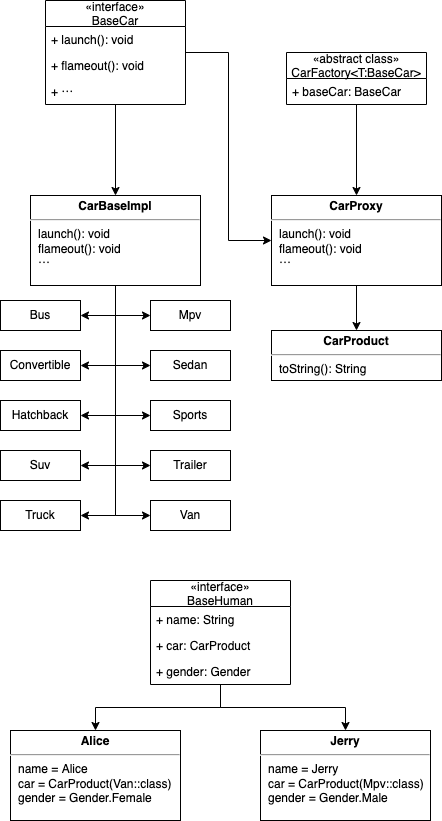

The diagram above was exported from draw.io. Its source (the exported page's mxGraphModel, read from the mxfile embedded in the PNG):
<mxGraphModel dx="1426" dy="711" grid="1" gridSize="10" guides="1" tooltips="1" connect="1" arrows="1" fold="1" page="1" pageScale="1" pageWidth="827" pageHeight="1169" math="0" shadow="0">
  <root>
    <mxCell id="0" />
    <mxCell id="1" parent="0" />
    <mxCell id="3ht-VvHgq8e74oxvFAyg-85" value="" style="group" vertex="1" connectable="0" parent="1">
      <mxGeometry x="40" y="40" width="441" height="530" as="geometry" />
    </mxCell>
    <mxCell id="3ht-VvHgq8e74oxvFAyg-40" value="«interface»&#10;BaseCar" style="swimlane;fontStyle=0;childLayout=stackLayout;horizontal=1;startSize=26;fillColor=none;horizontalStack=0;resizeParent=1;resizeParentMax=0;resizeLast=0;collapsible=1;marginBottom=0;" vertex="1" parent="3ht-VvHgq8e74oxvFAyg-85">
      <mxGeometry x="45" width="140" height="104" as="geometry">
        <mxRectangle x="340" y="340" width="90" height="30" as="alternateBounds" />
      </mxGeometry>
    </mxCell>
    <mxCell id="3ht-VvHgq8e74oxvFAyg-41" value="+ launch(): void" style="text;strokeColor=none;fillColor=none;align=left;verticalAlign=top;spacingLeft=4;spacingRight=4;overflow=hidden;rotatable=0;points=[[0,0.5],[1,0.5]];portConstraint=eastwest;" vertex="1" parent="3ht-VvHgq8e74oxvFAyg-40">
      <mxGeometry y="26" width="140" height="26" as="geometry" />
    </mxCell>
    <mxCell id="3ht-VvHgq8e74oxvFAyg-42" value="+ flameout(): void" style="text;strokeColor=none;fillColor=none;align=left;verticalAlign=top;spacingLeft=4;spacingRight=4;overflow=hidden;rotatable=0;points=[[0,0.5],[1,0.5]];portConstraint=eastwest;" vertex="1" parent="3ht-VvHgq8e74oxvFAyg-40">
      <mxGeometry y="52" width="140" height="26" as="geometry" />
    </mxCell>
    <mxCell id="3ht-VvHgq8e74oxvFAyg-43" value="+ ⋯" style="text;strokeColor=none;fillColor=none;align=left;verticalAlign=top;spacingLeft=4;spacingRight=4;overflow=hidden;rotatable=0;points=[[0,0.5],[1,0.5]];portConstraint=eastwest;" vertex="1" parent="3ht-VvHgq8e74oxvFAyg-40">
      <mxGeometry y="78" width="140" height="26" as="geometry" />
    </mxCell>
    <mxCell id="3ht-VvHgq8e74oxvFAyg-45" value="&lt;p style=&quot;margin: 4px 0px 0px ; text-align: center&quot;&gt;&lt;b&gt;CarBaseImpl&lt;/b&gt;&lt;br&gt;&lt;/p&gt;&lt;hr&gt;&lt;p style=&quot;margin: 0px ; margin-left: 8px&quot;&gt;launch(): void&lt;br&gt;flameout(): void&lt;br&gt;⋯&lt;br&gt;&lt;/p&gt;" style="verticalAlign=top;align=left;overflow=fill;fontSize=12;fontFamily=Helvetica;html=1;" vertex="1" parent="3ht-VvHgq8e74oxvFAyg-85">
      <mxGeometry x="30" y="195" width="170" height="90" as="geometry" />
    </mxCell>
    <mxCell id="3ht-VvHgq8e74oxvFAyg-46" style="edgeStyle=orthogonalEdgeStyle;rounded=0;orthogonalLoop=1;jettySize=auto;html=1;entryX=0.5;entryY=0;entryDx=0;entryDy=0;" edge="1" parent="3ht-VvHgq8e74oxvFAyg-85" source="3ht-VvHgq8e74oxvFAyg-40" target="3ht-VvHgq8e74oxvFAyg-45">
      <mxGeometry relative="1" as="geometry" />
    </mxCell>
    <mxCell id="3ht-VvHgq8e74oxvFAyg-47" value="«abstract class»&#10;CarFactory&lt;T:BaseCar&gt;" style="swimlane;fontStyle=0;childLayout=stackLayout;horizontal=1;startSize=26;fillColor=none;horizontalStack=0;resizeParent=1;resizeParentMax=0;resizeLast=0;collapsible=1;marginBottom=0;" vertex="1" parent="3ht-VvHgq8e74oxvFAyg-85">
      <mxGeometry x="286" y="52" width="140" height="52" as="geometry">
        <mxRectangle x="340" y="340" width="90" height="30" as="alternateBounds" />
      </mxGeometry>
    </mxCell>
    <mxCell id="3ht-VvHgq8e74oxvFAyg-48" value="+ baseCar: BaseCar" style="text;strokeColor=none;fillColor=none;align=left;verticalAlign=top;spacingLeft=4;spacingRight=4;overflow=hidden;rotatable=0;points=[[0,0.5],[1,0.5]];portConstraint=eastwest;" vertex="1" parent="3ht-VvHgq8e74oxvFAyg-47">
      <mxGeometry y="26" width="140" height="26" as="geometry" />
    </mxCell>
    <mxCell id="3ht-VvHgq8e74oxvFAyg-51" value="&lt;p style=&quot;margin: 4px 0px 0px ; text-align: center&quot;&gt;&lt;b&gt;CarProxy&lt;/b&gt;&lt;br&gt;&lt;/p&gt;&lt;hr&gt;&lt;p style=&quot;margin: 0px ; margin-left: 8px&quot;&gt;launch(): void&lt;br&gt;flameout(): void&lt;br&gt;⋯&lt;br&gt;&lt;/p&gt;" style="verticalAlign=top;align=left;overflow=fill;fontSize=12;fontFamily=Helvetica;html=1;" vertex="1" parent="3ht-VvHgq8e74oxvFAyg-85">
      <mxGeometry x="271" y="195" width="170" height="90" as="geometry" />
    </mxCell>
    <mxCell id="3ht-VvHgq8e74oxvFAyg-83" style="edgeStyle=orthogonalEdgeStyle;rounded=0;orthogonalLoop=1;jettySize=auto;html=1;entryX=0;entryY=0.5;entryDx=0;entryDy=0;" edge="1" parent="3ht-VvHgq8e74oxvFAyg-85" source="3ht-VvHgq8e74oxvFAyg-40" target="3ht-VvHgq8e74oxvFAyg-51">
      <mxGeometry relative="1" as="geometry" />
    </mxCell>
    <mxCell id="3ht-VvHgq8e74oxvFAyg-84" style="edgeStyle=orthogonalEdgeStyle;rounded=0;orthogonalLoop=1;jettySize=auto;html=1;entryX=0.5;entryY=0;entryDx=0;entryDy=0;" edge="1" parent="3ht-VvHgq8e74oxvFAyg-85" source="3ht-VvHgq8e74oxvFAyg-47" target="3ht-VvHgq8e74oxvFAyg-51">
      <mxGeometry relative="1" as="geometry" />
    </mxCell>
    <mxCell id="3ht-VvHgq8e74oxvFAyg-55" value="&lt;p style=&quot;margin: 4px 0px 0px ; text-align: center&quot;&gt;&lt;b&gt;CarProduct&lt;/b&gt;&lt;br&gt;&lt;/p&gt;&lt;hr&gt;&lt;p style=&quot;margin: 0px ; margin-left: 8px&quot;&gt;toString(): String&lt;br&gt;&lt;br&gt;&lt;/p&gt;" style="verticalAlign=top;align=left;overflow=fill;fontSize=12;fontFamily=Helvetica;html=1;" vertex="1" parent="3ht-VvHgq8e74oxvFAyg-85">
      <mxGeometry x="271" y="330" width="170" height="50" as="geometry" />
    </mxCell>
    <mxCell id="3ht-VvHgq8e74oxvFAyg-56" style="edgeStyle=orthogonalEdgeStyle;rounded=0;orthogonalLoop=1;jettySize=auto;html=1;entryX=0.5;entryY=0;entryDx=0;entryDy=0;" edge="1" parent="3ht-VvHgq8e74oxvFAyg-85" source="3ht-VvHgq8e74oxvFAyg-51" target="3ht-VvHgq8e74oxvFAyg-55">
      <mxGeometry relative="1" as="geometry" />
    </mxCell>
    <mxCell id="3ht-VvHgq8e74oxvFAyg-57" value="Bus" style="rounded=0;whiteSpace=wrap;html=1;" vertex="1" parent="3ht-VvHgq8e74oxvFAyg-85">
      <mxGeometry y="300" width="80" height="30" as="geometry" />
    </mxCell>
    <mxCell id="3ht-VvHgq8e74oxvFAyg-68" style="edgeStyle=orthogonalEdgeStyle;rounded=0;orthogonalLoop=1;jettySize=auto;html=1;entryX=1;entryY=0.5;entryDx=0;entryDy=0;" edge="1" parent="3ht-VvHgq8e74oxvFAyg-85" source="3ht-VvHgq8e74oxvFAyg-45" target="3ht-VvHgq8e74oxvFAyg-57">
      <mxGeometry relative="1" as="geometry" />
    </mxCell>
    <mxCell id="3ht-VvHgq8e74oxvFAyg-58" value="Convertible" style="rounded=0;whiteSpace=wrap;html=1;" vertex="1" parent="3ht-VvHgq8e74oxvFAyg-85">
      <mxGeometry y="350" width="80" height="30" as="geometry" />
    </mxCell>
    <mxCell id="3ht-VvHgq8e74oxvFAyg-72" style="edgeStyle=orthogonalEdgeStyle;rounded=0;orthogonalLoop=1;jettySize=auto;html=1;exitX=0.5;exitY=1;exitDx=0;exitDy=0;entryX=1;entryY=0.5;entryDx=0;entryDy=0;" edge="1" parent="3ht-VvHgq8e74oxvFAyg-85" source="3ht-VvHgq8e74oxvFAyg-45" target="3ht-VvHgq8e74oxvFAyg-58">
      <mxGeometry relative="1" as="geometry" />
    </mxCell>
    <mxCell id="3ht-VvHgq8e74oxvFAyg-59" value="Hatchback" style="rounded=0;whiteSpace=wrap;html=1;" vertex="1" parent="3ht-VvHgq8e74oxvFAyg-85">
      <mxGeometry y="400" width="80" height="30" as="geometry" />
    </mxCell>
    <mxCell id="3ht-VvHgq8e74oxvFAyg-74" style="edgeStyle=orthogonalEdgeStyle;rounded=0;orthogonalLoop=1;jettySize=auto;html=1;exitX=0.5;exitY=1;exitDx=0;exitDy=0;entryX=1;entryY=0.5;entryDx=0;entryDy=0;" edge="1" parent="3ht-VvHgq8e74oxvFAyg-85" source="3ht-VvHgq8e74oxvFAyg-45" target="3ht-VvHgq8e74oxvFAyg-59">
      <mxGeometry relative="1" as="geometry" />
    </mxCell>
    <mxCell id="3ht-VvHgq8e74oxvFAyg-60" value="Mpv" style="rounded=0;whiteSpace=wrap;html=1;" vertex="1" parent="3ht-VvHgq8e74oxvFAyg-85">
      <mxGeometry x="150" y="300" width="80" height="30" as="geometry" />
    </mxCell>
    <mxCell id="3ht-VvHgq8e74oxvFAyg-71" style="edgeStyle=orthogonalEdgeStyle;rounded=0;orthogonalLoop=1;jettySize=auto;html=1;exitX=0.5;exitY=1;exitDx=0;exitDy=0;entryX=0;entryY=0.5;entryDx=0;entryDy=0;" edge="1" parent="3ht-VvHgq8e74oxvFAyg-85" source="3ht-VvHgq8e74oxvFAyg-45" target="3ht-VvHgq8e74oxvFAyg-60">
      <mxGeometry relative="1" as="geometry" />
    </mxCell>
    <mxCell id="3ht-VvHgq8e74oxvFAyg-61" value="Sedan" style="rounded=0;whiteSpace=wrap;html=1;" vertex="1" parent="3ht-VvHgq8e74oxvFAyg-85">
      <mxGeometry x="150" y="350" width="80" height="30" as="geometry" />
    </mxCell>
    <mxCell id="3ht-VvHgq8e74oxvFAyg-73" style="edgeStyle=orthogonalEdgeStyle;rounded=0;orthogonalLoop=1;jettySize=auto;html=1;exitX=0.5;exitY=1;exitDx=0;exitDy=0;entryX=0;entryY=0.5;entryDx=0;entryDy=0;" edge="1" parent="3ht-VvHgq8e74oxvFAyg-85" source="3ht-VvHgq8e74oxvFAyg-45" target="3ht-VvHgq8e74oxvFAyg-61">
      <mxGeometry relative="1" as="geometry" />
    </mxCell>
    <mxCell id="3ht-VvHgq8e74oxvFAyg-62" value="Sports" style="rounded=0;whiteSpace=wrap;html=1;" vertex="1" parent="3ht-VvHgq8e74oxvFAyg-85">
      <mxGeometry x="150" y="400" width="80" height="30" as="geometry" />
    </mxCell>
    <mxCell id="3ht-VvHgq8e74oxvFAyg-75" style="edgeStyle=orthogonalEdgeStyle;rounded=0;orthogonalLoop=1;jettySize=auto;html=1;exitX=0.5;exitY=1;exitDx=0;exitDy=0;entryX=0;entryY=0.5;entryDx=0;entryDy=0;" edge="1" parent="3ht-VvHgq8e74oxvFAyg-85" source="3ht-VvHgq8e74oxvFAyg-45" target="3ht-VvHgq8e74oxvFAyg-62">
      <mxGeometry relative="1" as="geometry" />
    </mxCell>
    <mxCell id="3ht-VvHgq8e74oxvFAyg-63" value="Suv" style="rounded=0;whiteSpace=wrap;html=1;" vertex="1" parent="3ht-VvHgq8e74oxvFAyg-85">
      <mxGeometry y="450" width="80" height="30" as="geometry" />
    </mxCell>
    <mxCell id="3ht-VvHgq8e74oxvFAyg-76" style="edgeStyle=orthogonalEdgeStyle;rounded=0;orthogonalLoop=1;jettySize=auto;html=1;exitX=0.5;exitY=1;exitDx=0;exitDy=0;entryX=1;entryY=0.5;entryDx=0;entryDy=0;" edge="1" parent="3ht-VvHgq8e74oxvFAyg-85" source="3ht-VvHgq8e74oxvFAyg-45" target="3ht-VvHgq8e74oxvFAyg-63">
      <mxGeometry relative="1" as="geometry" />
    </mxCell>
    <mxCell id="3ht-VvHgq8e74oxvFAyg-64" value="Trailer" style="rounded=0;whiteSpace=wrap;html=1;" vertex="1" parent="3ht-VvHgq8e74oxvFAyg-85">
      <mxGeometry x="150" y="450" width="80" height="30" as="geometry" />
    </mxCell>
    <mxCell id="3ht-VvHgq8e74oxvFAyg-77" style="edgeStyle=orthogonalEdgeStyle;rounded=0;orthogonalLoop=1;jettySize=auto;html=1;exitX=0.5;exitY=1;exitDx=0;exitDy=0;entryX=0;entryY=0.5;entryDx=0;entryDy=0;" edge="1" parent="3ht-VvHgq8e74oxvFAyg-85" source="3ht-VvHgq8e74oxvFAyg-45" target="3ht-VvHgq8e74oxvFAyg-64">
      <mxGeometry relative="1" as="geometry" />
    </mxCell>
    <mxCell id="3ht-VvHgq8e74oxvFAyg-65" value="Truck" style="rounded=0;whiteSpace=wrap;html=1;" vertex="1" parent="3ht-VvHgq8e74oxvFAyg-85">
      <mxGeometry y="500" width="80" height="30" as="geometry" />
    </mxCell>
    <mxCell id="3ht-VvHgq8e74oxvFAyg-78" style="edgeStyle=orthogonalEdgeStyle;rounded=0;orthogonalLoop=1;jettySize=auto;html=1;exitX=0.5;exitY=1;exitDx=0;exitDy=0;entryX=1;entryY=0.5;entryDx=0;entryDy=0;" edge="1" parent="3ht-VvHgq8e74oxvFAyg-85" source="3ht-VvHgq8e74oxvFAyg-45" target="3ht-VvHgq8e74oxvFAyg-65">
      <mxGeometry relative="1" as="geometry" />
    </mxCell>
    <mxCell id="3ht-VvHgq8e74oxvFAyg-66" value="Van" style="rounded=0;whiteSpace=wrap;html=1;" vertex="1" parent="3ht-VvHgq8e74oxvFAyg-85">
      <mxGeometry x="150" y="500" width="80" height="30" as="geometry" />
    </mxCell>
    <mxCell id="3ht-VvHgq8e74oxvFAyg-79" style="edgeStyle=orthogonalEdgeStyle;rounded=0;orthogonalLoop=1;jettySize=auto;html=1;exitX=0.5;exitY=1;exitDx=0;exitDy=0;entryX=0;entryY=0.5;entryDx=0;entryDy=0;" edge="1" parent="3ht-VvHgq8e74oxvFAyg-85" source="3ht-VvHgq8e74oxvFAyg-45" target="3ht-VvHgq8e74oxvFAyg-66">
      <mxGeometry relative="1" as="geometry" />
    </mxCell>
    <mxCell id="3ht-VvHgq8e74oxvFAyg-86" value="" style="group" vertex="1" connectable="0" parent="1">
      <mxGeometry x="50" y="620" width="420" height="240" as="geometry" />
    </mxCell>
    <mxCell id="3ht-VvHgq8e74oxvFAyg-31" value="«interface»&#10;BaseHuman" style="swimlane;fontStyle=0;childLayout=stackLayout;horizontal=1;startSize=26;fillColor=none;horizontalStack=0;resizeParent=1;resizeParentMax=0;resizeLast=0;collapsible=1;marginBottom=0;" vertex="1" parent="3ht-VvHgq8e74oxvFAyg-86">
      <mxGeometry x="140" width="140" height="104" as="geometry">
        <mxRectangle x="340" y="340" width="90" height="30" as="alternateBounds" />
      </mxGeometry>
    </mxCell>
    <mxCell id="3ht-VvHgq8e74oxvFAyg-32" value="+ name: String" style="text;strokeColor=none;fillColor=none;align=left;verticalAlign=top;spacingLeft=4;spacingRight=4;overflow=hidden;rotatable=0;points=[[0,0.5],[1,0.5]];portConstraint=eastwest;" vertex="1" parent="3ht-VvHgq8e74oxvFAyg-31">
      <mxGeometry y="26" width="140" height="26" as="geometry" />
    </mxCell>
    <mxCell id="3ht-VvHgq8e74oxvFAyg-33" value="+ car: CarProduct" style="text;strokeColor=none;fillColor=none;align=left;verticalAlign=top;spacingLeft=4;spacingRight=4;overflow=hidden;rotatable=0;points=[[0,0.5],[1,0.5]];portConstraint=eastwest;" vertex="1" parent="3ht-VvHgq8e74oxvFAyg-31">
      <mxGeometry y="52" width="140" height="26" as="geometry" />
    </mxCell>
    <mxCell id="3ht-VvHgq8e74oxvFAyg-34" value="+ gender: Gender" style="text;strokeColor=none;fillColor=none;align=left;verticalAlign=top;spacingLeft=4;spacingRight=4;overflow=hidden;rotatable=0;points=[[0,0.5],[1,0.5]];portConstraint=eastwest;" vertex="1" parent="3ht-VvHgq8e74oxvFAyg-31">
      <mxGeometry y="78" width="140" height="26" as="geometry" />
    </mxCell>
    <mxCell id="3ht-VvHgq8e74oxvFAyg-35" value="&lt;p style=&quot;margin: 4px 0px 0px ; text-align: center&quot;&gt;&lt;b&gt;Alice&lt;/b&gt;&lt;/p&gt;&lt;hr&gt;&lt;p style=&quot;margin: 0px ; margin-left: 8px&quot;&gt;name = Alice&lt;br&gt;car = CarProduct(Van::class)&lt;br&gt;gender = Gender.Female&lt;/p&gt;" style="verticalAlign=top;align=left;overflow=fill;fontSize=12;fontFamily=Helvetica;html=1;" vertex="1" parent="3ht-VvHgq8e74oxvFAyg-86">
      <mxGeometry y="150" width="170" height="90" as="geometry" />
    </mxCell>
    <mxCell id="3ht-VvHgq8e74oxvFAyg-38" style="edgeStyle=orthogonalEdgeStyle;rounded=0;orthogonalLoop=1;jettySize=auto;html=1;" edge="1" parent="3ht-VvHgq8e74oxvFAyg-86" source="3ht-VvHgq8e74oxvFAyg-31" target="3ht-VvHgq8e74oxvFAyg-35">
      <mxGeometry relative="1" as="geometry" />
    </mxCell>
    <mxCell id="3ht-VvHgq8e74oxvFAyg-36" value="&lt;p style=&quot;margin: 4px 0px 0px ; text-align: center&quot;&gt;&lt;b&gt;Jerry&lt;/b&gt;&lt;/p&gt;&lt;hr&gt;&lt;p style=&quot;margin: 0px ; margin-left: 8px&quot;&gt;name = Jerry&lt;br&gt;car = CarProduct(Mpv::class)&lt;br&gt;gender = Gender.Male&lt;/p&gt;" style="verticalAlign=top;align=left;overflow=fill;fontSize=12;fontFamily=Helvetica;html=1;" vertex="1" parent="3ht-VvHgq8e74oxvFAyg-86">
      <mxGeometry x="250" y="150" width="170" height="90" as="geometry" />
    </mxCell>
    <mxCell id="3ht-VvHgq8e74oxvFAyg-39" style="edgeStyle=orthogonalEdgeStyle;rounded=0;orthogonalLoop=1;jettySize=auto;html=1;" edge="1" parent="3ht-VvHgq8e74oxvFAyg-86" source="3ht-VvHgq8e74oxvFAyg-31" target="3ht-VvHgq8e74oxvFAyg-36">
      <mxGeometry relative="1" as="geometry" />
    </mxCell>
  </root>
</mxGraphModel>